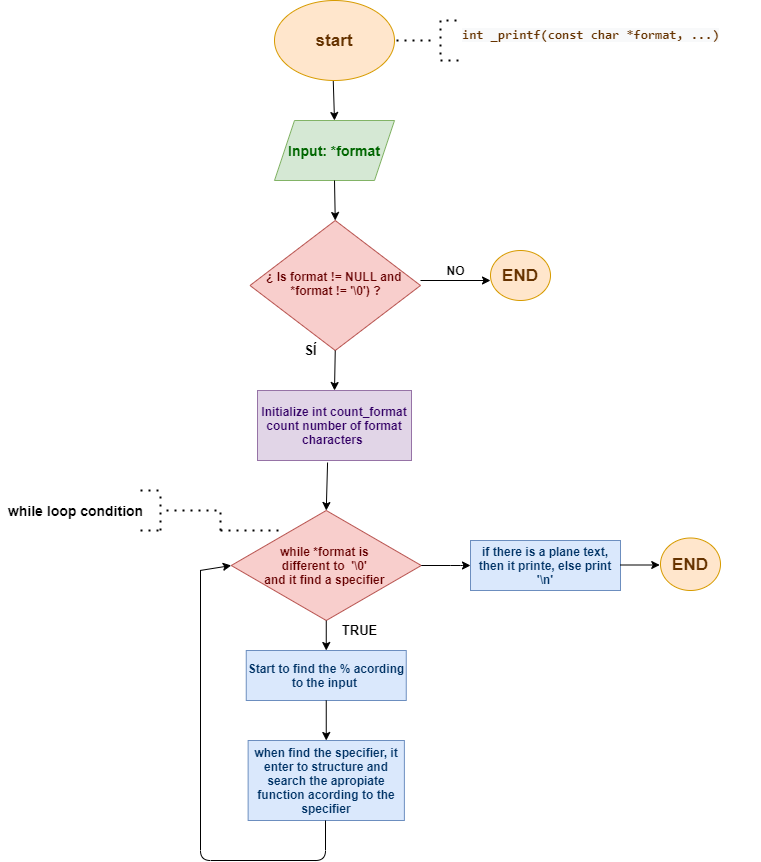

The diagram above was exported from draw.io. Its source (the exported page's mxGraphModel, read from the mxfile embedded in the PNG):
<mxGraphModel dx="868" dy="450" grid="1" gridSize="10" guides="1" tooltips="1" connect="1" arrows="1" fold="1" page="1" pageScale="1" pageWidth="827" pageHeight="1169" math="0" shadow="0">
  <root>
    <mxCell id="WIyWlLk6GJQsqaUBKTNV-0" />
    <mxCell id="WIyWlLk6GJQsqaUBKTNV-1" parent="WIyWlLk6GJQsqaUBKTNV-0" />
    <mxCell id="WIyWlLk6GJQsqaUBKTNV-6" value="&lt;b&gt;&lt;font color=&quot;#660000&quot; style=&quot;font-size: 12px&quot;&gt;¿ Is format != NULL and &lt;br&gt;*format != '\0') ?&lt;/font&gt;&lt;/b&gt;" style="rhombus;whiteSpace=wrap;html=1;shadow=0;fontFamily=Helvetica;fontSize=12;align=center;strokeWidth=1;spacing=6;spacingTop=-4;fillColor=#f8cecc;strokeColor=#b85450;" parent="WIyWlLk6GJQsqaUBKTNV-1" vertex="1">
      <mxGeometry x="329.5" y="250" width="170.5" height="130" as="geometry" />
    </mxCell>
    <mxCell id="02e0lP5ZUS7nfoqEXzAZ-22" value="" style="endArrow=classic;html=1;exitX=0.5;exitY=1;exitDx=0;exitDy=0;" parent="WIyWlLk6GJQsqaUBKTNV-1" edge="1">
      <mxGeometry width="50" height="50" relative="1" as="geometry">
        <mxPoint x="412.75" y="110" as="sourcePoint" />
        <mxPoint x="414" y="150" as="targetPoint" />
      </mxGeometry>
    </mxCell>
    <mxCell id="02e0lP5ZUS7nfoqEXzAZ-28" value="&lt;b&gt;NO&lt;/b&gt;" style="text;html=1;align=center;verticalAlign=middle;resizable=0;points=[];autosize=1;strokeColor=none;" parent="WIyWlLk6GJQsqaUBKTNV-1" vertex="1">
      <mxGeometry x="520" y="290" width="30" height="20" as="geometry" />
    </mxCell>
    <mxCell id="02e0lP5ZUS7nfoqEXzAZ-30" value="&lt;b&gt;&lt;font color=&quot;#660000&quot;&gt;while *format is &lt;br&gt;different to&amp;nbsp; '\0' &lt;br&gt;and it find a specifier&lt;/font&gt;&lt;font color=&quot;#990000&quot;&gt;&amp;nbsp;&lt;/font&gt;&lt;/b&gt;" style="rhombus;whiteSpace=wrap;html=1;fillColor=#f8cecc;strokeColor=#b85450;" parent="WIyWlLk6GJQsqaUBKTNV-1" vertex="1">
      <mxGeometry x="310.76" y="540" width="190" height="110" as="geometry" />
    </mxCell>
    <mxCell id="02e0lP5ZUS7nfoqEXzAZ-35" value="&lt;b style=&quot;color: rgb(102 , 51 , 0) ; font-family: &amp;#34;consolas&amp;#34; , &amp;#34;courier new&amp;#34; , monospace ; font-style: normal ; letter-spacing: normal ; text-align: center ; text-indent: 0px ; text-transform: none ; word-spacing: 0px ; background-color: rgb(248 , 249 , 250)&quot;&gt;&lt;font style=&quot;font-size: 13px&quot;&gt;int _printf(const char *format, ...)&lt;/font&gt;&lt;/b&gt;" style="text;whiteSpace=wrap;html=1;" parent="WIyWlLk6GJQsqaUBKTNV-1" vertex="1">
      <mxGeometry x="540" y="50" width="300" height="30" as="geometry" />
    </mxCell>
    <mxCell id="02e0lP5ZUS7nfoqEXzAZ-36" value="&lt;b&gt;&lt;font style=&quot;font-size: 17px&quot; color=&quot;#663300&quot;&gt;start&lt;/font&gt;&lt;/b&gt;" style="ellipse;whiteSpace=wrap;html=1;fillColor=#ffe6cc;strokeColor=#d79b00;" parent="WIyWlLk6GJQsqaUBKTNV-1" vertex="1">
      <mxGeometry x="354" y="30" width="120" height="80" as="geometry" />
    </mxCell>
    <mxCell id="02e0lP5ZUS7nfoqEXzAZ-49" value="" style="endArrow=none;dashed=1;html=1;dashPattern=1 3;strokeWidth=2;" parent="WIyWlLk6GJQsqaUBKTNV-1" edge="1">
      <mxGeometry width="50" height="50" relative="1" as="geometry">
        <mxPoint x="476" y="70" as="sourcePoint" />
        <mxPoint x="510" y="70" as="targetPoint" />
      </mxGeometry>
    </mxCell>
    <mxCell id="02e0lP5ZUS7nfoqEXzAZ-52" value="" style="endArrow=none;dashed=1;html=1;dashPattern=1 3;strokeWidth=2;" parent="WIyWlLk6GJQsqaUBKTNV-1" edge="1">
      <mxGeometry width="50" height="50" relative="1" as="geometry">
        <mxPoint x="520" y="50" as="sourcePoint" />
        <mxPoint x="520" y="90" as="targetPoint" />
        <Array as="points" />
      </mxGeometry>
    </mxCell>
    <mxCell id="02e0lP5ZUS7nfoqEXzAZ-53" value="" style="endArrow=none;dashed=1;html=1;dashPattern=1 3;strokeWidth=2;" parent="WIyWlLk6GJQsqaUBKTNV-1" edge="1">
      <mxGeometry width="50" height="50" relative="1" as="geometry">
        <mxPoint x="526" y="50" as="sourcePoint" />
        <mxPoint x="536" y="50" as="targetPoint" />
      </mxGeometry>
    </mxCell>
    <mxCell id="02e0lP5ZUS7nfoqEXzAZ-54" value="" style="endArrow=none;dashed=1;html=1;dashPattern=1 3;strokeWidth=2;" parent="WIyWlLk6GJQsqaUBKTNV-1" edge="1">
      <mxGeometry width="50" height="50" relative="1" as="geometry">
        <mxPoint x="520" y="90" as="sourcePoint" />
        <mxPoint x="540" y="90" as="targetPoint" />
      </mxGeometry>
    </mxCell>
    <mxCell id="02e0lP5ZUS7nfoqEXzAZ-55" value="&lt;font style=&quot;font-size: 14px&quot; color=&quot;#006600&quot;&gt;&lt;b&gt;Input: *format&lt;/b&gt;&lt;/font&gt;" style="shape=parallelogram;perimeter=parallelogramPerimeter;whiteSpace=wrap;html=1;fixedSize=1;fillColor=#d5e8d4;strokeColor=#82b366;" parent="WIyWlLk6GJQsqaUBKTNV-1" vertex="1">
      <mxGeometry x="354" y="150" width="120" height="60" as="geometry" />
    </mxCell>
    <mxCell id="02e0lP5ZUS7nfoqEXzAZ-56" value="" style="endArrow=classic;html=1;entryX=0.5;entryY=0;entryDx=0;entryDy=0;" parent="WIyWlLk6GJQsqaUBKTNV-1" target="WIyWlLk6GJQsqaUBKTNV-6" edge="1">
      <mxGeometry width="50" height="50" relative="1" as="geometry">
        <mxPoint x="414" y="210" as="sourcePoint" />
        <mxPoint x="464" y="160" as="targetPoint" />
      </mxGeometry>
    </mxCell>
    <mxCell id="02e0lP5ZUS7nfoqEXzAZ-57" value="" style="endArrow=classic;html=1;entryX=0;entryY=0.5;entryDx=0;entryDy=0;" parent="WIyWlLk6GJQsqaUBKTNV-1" edge="1">
      <mxGeometry width="50" height="50" relative="1" as="geometry">
        <mxPoint x="500" y="310" as="sourcePoint" />
        <mxPoint x="570" y="310" as="targetPoint" />
      </mxGeometry>
    </mxCell>
    <mxCell id="02e0lP5ZUS7nfoqEXzAZ-61" value="&lt;b&gt;&lt;font style=&quot;font-size: 13px&quot;&gt;SÍ&lt;/font&gt;&lt;/b&gt;" style="text;html=1;align=center;verticalAlign=middle;resizable=0;points=[];autosize=1;strokeColor=none;" parent="WIyWlLk6GJQsqaUBKTNV-1" vertex="1">
      <mxGeometry x="375" y="370" width="30" height="20" as="geometry" />
    </mxCell>
    <mxCell id="02e0lP5ZUS7nfoqEXzAZ-64" value="&lt;b&gt;&lt;font color=&quot;#330066&quot;&gt;Initialize int count_format&lt;br&gt;count number of format characters&amp;nbsp;&lt;/font&gt;&lt;/b&gt;" style="rounded=0;whiteSpace=wrap;html=1;fillColor=#e1d5e7;strokeColor=#9673a6;" parent="WIyWlLk6GJQsqaUBKTNV-1" vertex="1">
      <mxGeometry x="337" y="420" width="154" height="70" as="geometry" />
    </mxCell>
    <mxCell id="02e0lP5ZUS7nfoqEXzAZ-66" value="" style="endArrow=classic;html=1;exitX=0.5;exitY=1;exitDx=0;exitDy=0;entryX=0.5;entryY=0;entryDx=0;entryDy=0;" parent="WIyWlLk6GJQsqaUBKTNV-1" source="WIyWlLk6GJQsqaUBKTNV-6" target="02e0lP5ZUS7nfoqEXzAZ-64" edge="1">
      <mxGeometry width="50" height="50" relative="1" as="geometry">
        <mxPoint x="390" y="430" as="sourcePoint" />
        <mxPoint x="440" y="380" as="targetPoint" />
      </mxGeometry>
    </mxCell>
    <mxCell id="02e0lP5ZUS7nfoqEXzAZ-70" value="" style="endArrow=classic;html=1;exitX=0.455;exitY=1.029;exitDx=0;exitDy=0;exitPerimeter=0;entryX=0.5;entryY=0;entryDx=0;entryDy=0;" parent="WIyWlLk6GJQsqaUBKTNV-1" source="02e0lP5ZUS7nfoqEXzAZ-64" target="02e0lP5ZUS7nfoqEXzAZ-30" edge="1">
      <mxGeometry width="50" height="50" relative="1" as="geometry">
        <mxPoint x="390" y="600" as="sourcePoint" />
        <mxPoint x="440" y="550" as="targetPoint" />
      </mxGeometry>
    </mxCell>
    <mxCell id="02e0lP5ZUS7nfoqEXzAZ-71" value="&lt;font size=&quot;1&quot;&gt;&lt;b style=&quot;font-size: 14px&quot;&gt;while loop condition&lt;/b&gt;&lt;/font&gt;" style="text;html=1;align=center;verticalAlign=middle;resizable=0;points=[];autosize=1;strokeColor=none;" parent="WIyWlLk6GJQsqaUBKTNV-1" vertex="1">
      <mxGeometry x="80" y="530" width="150" height="20" as="geometry" />
    </mxCell>
    <mxCell id="02e0lP5ZUS7nfoqEXzAZ-72" value="" style="endArrow=none;dashed=1;html=1;dashPattern=1 3;strokeWidth=2;" parent="WIyWlLk6GJQsqaUBKTNV-1" edge="1">
      <mxGeometry width="50" height="50" relative="1" as="geometry">
        <mxPoint x="246" y="540" as="sourcePoint" />
        <mxPoint x="300" y="540" as="targetPoint" />
        <Array as="points" />
      </mxGeometry>
    </mxCell>
    <mxCell id="02e0lP5ZUS7nfoqEXzAZ-74" value="" style="endArrow=none;dashed=1;html=1;dashPattern=1 3;strokeWidth=2;" parent="WIyWlLk6GJQsqaUBKTNV-1" edge="1">
      <mxGeometry width="50" height="50" relative="1" as="geometry">
        <mxPoint x="240" y="560" as="sourcePoint" />
        <mxPoint x="240" y="525" as="targetPoint" />
        <Array as="points" />
      </mxGeometry>
    </mxCell>
    <mxCell id="02e0lP5ZUS7nfoqEXzAZ-75" value="" style="endArrow=none;dashed=1;html=1;dashPattern=1 3;strokeWidth=2;" parent="WIyWlLk6GJQsqaUBKTNV-1" edge="1">
      <mxGeometry width="50" height="50" relative="1" as="geometry">
        <mxPoint x="220" y="520" as="sourcePoint" />
        <mxPoint x="240" y="520" as="targetPoint" />
        <Array as="points">
          <mxPoint x="220" y="520" />
        </Array>
      </mxGeometry>
    </mxCell>
    <mxCell id="02e0lP5ZUS7nfoqEXzAZ-76" value="" style="endArrow=none;dashed=1;html=1;dashPattern=1 3;strokeWidth=2;" parent="WIyWlLk6GJQsqaUBKTNV-1" edge="1">
      <mxGeometry width="50" height="50" relative="1" as="geometry">
        <mxPoint x="220" y="560" as="sourcePoint" />
        <mxPoint x="240" y="560" as="targetPoint" />
        <Array as="points">
          <mxPoint x="230" y="560" />
        </Array>
      </mxGeometry>
    </mxCell>
    <mxCell id="02e0lP5ZUS7nfoqEXzAZ-77" value="" style="endArrow=none;dashed=1;html=1;dashPattern=1 3;strokeWidth=2;" parent="WIyWlLk6GJQsqaUBKTNV-1" edge="1">
      <mxGeometry width="50" height="50" relative="1" as="geometry">
        <mxPoint x="300" y="560" as="sourcePoint" />
        <mxPoint x="300" y="540" as="targetPoint" />
        <Array as="points">
          <mxPoint x="300" y="550" />
        </Array>
      </mxGeometry>
    </mxCell>
    <mxCell id="02e0lP5ZUS7nfoqEXzAZ-79" value="" style="endArrow=none;dashed=1;html=1;dashPattern=1 3;strokeWidth=2;" parent="WIyWlLk6GJQsqaUBKTNV-1" edge="1">
      <mxGeometry width="50" height="50" relative="1" as="geometry">
        <mxPoint x="300" y="560" as="sourcePoint" />
        <mxPoint x="360" y="560" as="targetPoint" />
        <Array as="points" />
      </mxGeometry>
    </mxCell>
    <mxCell id="02e0lP5ZUS7nfoqEXzAZ-80" value="&lt;b&gt;&lt;font color=&quot;#003366&quot;&gt;Start to find the % acording to the input&amp;nbsp;&lt;/font&gt;&lt;/b&gt;" style="rounded=0;whiteSpace=wrap;html=1;fillColor=#dae8fc;strokeColor=#6c8ebf;" parent="WIyWlLk6GJQsqaUBKTNV-1" vertex="1">
      <mxGeometry x="325.75" y="680" width="160" height="50" as="geometry" />
    </mxCell>
    <mxCell id="02e0lP5ZUS7nfoqEXzAZ-82" value="&lt;font color=&quot;#003366&quot;&gt;&lt;b&gt;when find the specifier, it enter to structure and search the apropiate function acording to the specifier&lt;/b&gt;&lt;/font&gt;" style="rounded=0;whiteSpace=wrap;html=1;fillColor=#dae8fc;strokeColor=#6c8ebf;" parent="WIyWlLk6GJQsqaUBKTNV-1" vertex="1">
      <mxGeometry x="327.63" y="770" width="156.25" height="80" as="geometry" />
    </mxCell>
    <mxCell id="02e0lP5ZUS7nfoqEXzAZ-84" value="" style="endArrow=classic;html=1;exitX=0.5;exitY=1;exitDx=0;exitDy=0;entryX=0.5;entryY=0;entryDx=0;entryDy=0;" parent="WIyWlLk6GJQsqaUBKTNV-1" source="02e0lP5ZUS7nfoqEXzAZ-80" target="02e0lP5ZUS7nfoqEXzAZ-82" edge="1">
      <mxGeometry width="50" height="50" relative="1" as="geometry">
        <mxPoint x="390" y="810" as="sourcePoint" />
        <mxPoint x="440" y="760" as="targetPoint" />
      </mxGeometry>
    </mxCell>
    <mxCell id="02e0lP5ZUS7nfoqEXzAZ-88" value="" style="endArrow=none;html=1;" parent="WIyWlLk6GJQsqaUBKTNV-1" edge="1">
      <mxGeometry width="50" height="50" relative="1" as="geometry">
        <mxPoint x="280" y="600" as="sourcePoint" />
        <mxPoint x="405" y="850" as="targetPoint" />
        <Array as="points">
          <mxPoint x="280" y="890" />
          <mxPoint x="405" y="890" />
        </Array>
      </mxGeometry>
    </mxCell>
    <mxCell id="02e0lP5ZUS7nfoqEXzAZ-90" value="" style="endArrow=classic;html=1;entryX=0;entryY=0.5;entryDx=0;entryDy=0;" parent="WIyWlLk6GJQsqaUBKTNV-1" target="02e0lP5ZUS7nfoqEXzAZ-30" edge="1">
      <mxGeometry width="50" height="50" relative="1" as="geometry">
        <mxPoint x="279.5" y="600" as="sourcePoint" />
        <mxPoint x="329.5" y="550" as="targetPoint" />
      </mxGeometry>
    </mxCell>
    <mxCell id="02e0lP5ZUS7nfoqEXzAZ-92" value="" style="endArrow=classic;html=1;exitX=0.5;exitY=1;exitDx=0;exitDy=0;entryX=0.5;entryY=0;entryDx=0;entryDy=0;" parent="WIyWlLk6GJQsqaUBKTNV-1" source="02e0lP5ZUS7nfoqEXzAZ-30" target="02e0lP5ZUS7nfoqEXzAZ-80" edge="1">
      <mxGeometry width="50" height="50" relative="1" as="geometry">
        <mxPoint x="390" y="710" as="sourcePoint" />
        <mxPoint x="440" y="660" as="targetPoint" />
      </mxGeometry>
    </mxCell>
    <mxCell id="02e0lP5ZUS7nfoqEXzAZ-93" value="&lt;font style=&quot;font-size: 13px&quot;&gt;&lt;b&gt;TRUE&lt;/b&gt;&lt;/font&gt;" style="text;html=1;align=center;verticalAlign=middle;resizable=0;points=[];autosize=1;strokeColor=none;" parent="WIyWlLk6GJQsqaUBKTNV-1" vertex="1">
      <mxGeometry x="414" y="650" width="50" height="20" as="geometry" />
    </mxCell>
    <mxCell id="02e0lP5ZUS7nfoqEXzAZ-94" value="" style="endArrow=classic;html=1;exitX=1;exitY=0.5;exitDx=0;exitDy=0;entryX=0;entryY=0.5;entryDx=0;entryDy=0;" parent="WIyWlLk6GJQsqaUBKTNV-1" source="02e0lP5ZUS7nfoqEXzAZ-30" target="02e0lP5ZUS7nfoqEXzAZ-95" edge="1">
      <mxGeometry width="50" height="50" relative="1" as="geometry">
        <mxPoint x="630" y="570" as="sourcePoint" />
        <mxPoint x="570" y="595" as="targetPoint" />
        <Array as="points">
          <mxPoint x="540" y="595" />
        </Array>
      </mxGeometry>
    </mxCell>
    <mxCell id="02e0lP5ZUS7nfoqEXzAZ-95" value="&lt;font color=&quot;#003366&quot;&gt;&lt;b&gt;if there is a plane text, then it printe, else print '\n'&lt;/b&gt;&lt;/font&gt;" style="rounded=0;whiteSpace=wrap;html=1;fillColor=#dae8fc;strokeColor=#6c8ebf;" parent="WIyWlLk6GJQsqaUBKTNV-1" vertex="1">
      <mxGeometry x="550" y="570" width="150" height="50" as="geometry" />
    </mxCell>
    <mxCell id="02e0lP5ZUS7nfoqEXzAZ-97" value="" style="endArrow=classic;html=1;exitX=1;exitY=0.5;exitDx=0;exitDy=0;" parent="WIyWlLk6GJQsqaUBKTNV-1" edge="1">
      <mxGeometry width="50" height="50" relative="1" as="geometry">
        <mxPoint x="700" y="594.5" as="sourcePoint" />
        <mxPoint x="739" y="595" as="targetPoint" />
        <Array as="points">
          <mxPoint x="739.24" y="594.5" />
        </Array>
      </mxGeometry>
    </mxCell>
    <mxCell id="02e0lP5ZUS7nfoqEXzAZ-99" value="&lt;b&gt;&lt;font style=&quot;font-size: 17px&quot; color=&quot;#663300&quot;&gt;END&lt;/font&gt;&lt;/b&gt;" style="ellipse;whiteSpace=wrap;html=1;fillColor=#ffe6cc;strokeColor=#d79b00;" parent="WIyWlLk6GJQsqaUBKTNV-1" vertex="1">
      <mxGeometry x="570" y="280" width="60" height="50" as="geometry" />
    </mxCell>
    <mxCell id="02e0lP5ZUS7nfoqEXzAZ-100" value="&lt;b&gt;&lt;font style=&quot;font-size: 17px&quot; color=&quot;#663300&quot;&gt;END&lt;/font&gt;&lt;/b&gt;" style="ellipse;whiteSpace=wrap;html=1;fillColor=#ffe6cc;strokeColor=#d79b00;" parent="WIyWlLk6GJQsqaUBKTNV-1" vertex="1">
      <mxGeometry x="740" y="567.5" width="60" height="52.5" as="geometry" />
    </mxCell>
  </root>
</mxGraphModel>